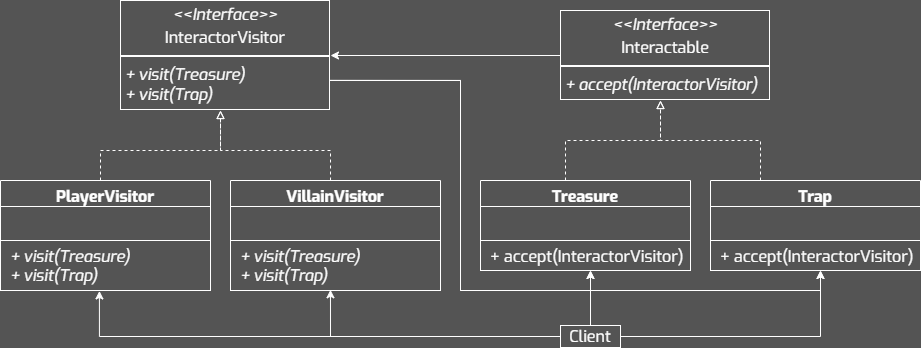

The diagram above was exported from draw.io. Its source (the exported page's mxGraphModel, read from the mxfile embedded in the PNG):
<mxGraphModel dx="1717" dy="985" grid="1" gridSize="10" guides="1" tooltips="1" connect="1" arrows="1" fold="1" page="1" pageScale="1" pageWidth="827" pageHeight="1169" background="#545454" math="0" shadow="0">
  <root>
    <mxCell id="0" />
    <mxCell id="1" parent="0" />
    <mxCell id="2" value="PlayerVisitor" style="swimlane;fontStyle=1;align=center;verticalAlign=top;childLayout=stackLayout;horizontal=1;startSize=26;horizontalStack=0;resizeParent=1;resizeParentMax=0;resizeLast=0;collapsible=1;marginBottom=0;whiteSpace=wrap;fontFamily=Exo;fillColor=none;fontColor=#FFFFFF;strokeColor=#FFFFFF;fontSize=16;spacing=2;spacingTop=0;spacingBottom=0;html=1;" vertex="1" parent="1">
      <mxGeometry x="40" y="1010.0000000000001" width="210" height="110" as="geometry" />
    </mxCell>
    <mxCell id="3" value="" style="text;align=left;verticalAlign=top;spacingLeft=4;spacingRight=4;overflow=hidden;rotatable=0;points=[[0,0.5],[1,0.5]];portConstraint=eastwest;whiteSpace=wrap;fontFamily=Exo;fontColor=#FFFFFF;strokeColor=#FFFFFF;fontSize=16;spacing=2;spacingTop=0;spacingBottom=0;html=1;" vertex="1" parent="2">
      <mxGeometry y="26" width="210" height="34" as="geometry" />
    </mxCell>
    <mxCell id="4" value="&lt;p style=&quot;margin: 0px 0px 0px 4px;&quot;&gt;&lt;i&gt;+ visit(Treasure)&lt;/i&gt;&lt;/p&gt;&lt;p style=&quot;margin: 0px 0px 0px 4px;&quot;&gt;&lt;i&gt;+ visit(&lt;/i&gt;&lt;i style=&quot;background-color: initial;&quot;&gt;Trap&lt;/i&gt;&lt;i style=&quot;background-color: initial;&quot;&gt;)&lt;/i&gt;&lt;/p&gt;" style="text;align=left;verticalAlign=top;spacingLeft=4;spacingRight=4;overflow=hidden;rotatable=0;points=[[0,0.5],[1,0.5]];portConstraint=eastwest;whiteSpace=wrap;fontFamily=Exo;fontColor=#FFFFFF;strokeColor=#FFFFFF;fontSize=16;spacing=2;spacingTop=0;spacingBottom=0;html=1;" vertex="1" parent="2">
      <mxGeometry y="60" width="210" height="50" as="geometry" />
    </mxCell>
    <mxCell id="5" style="edgeStyle=orthogonalEdgeStyle;rounded=0;orthogonalLoop=1;jettySize=auto;html=1;strokeColor=#FFFFFF;endArrow=block;endFill=0;dashed=1;" edge="1" parent="1">
      <mxGeometry relative="1" as="geometry">
        <mxPoint x="260" y="940" as="targetPoint" />
        <Array as="points">
          <mxPoint x="370" y="980" />
          <mxPoint x="260" y="980" />
        </Array>
        <mxPoint x="370.0344827586207" y="1010" as="sourcePoint" />
      </mxGeometry>
    </mxCell>
    <mxCell id="6" value="&lt;p style=&quot;margin: 4px 0px 0px; text-align: center; font-size: 16px;&quot;&gt;&lt;i&gt;&amp;lt;&amp;lt;Interface&amp;gt;&amp;gt;&lt;/i&gt;&lt;br&gt;&lt;/p&gt;&lt;p style=&quot;margin: 4px 0px 0px; text-align: center; font-size: 16px;&quot;&gt;InteractorVisitor&lt;/p&gt;&lt;hr style=&quot;border-style: solid; font-size: 16px;&quot;&gt;&lt;p style=&quot;margin: 0px 0px 0px 4px; font-size: 16px;&quot;&gt;&lt;/p&gt;&lt;p style=&quot;margin: 0px 0px 0px 4px; font-size: 16px;&quot;&gt;&lt;i&gt;+ visit(Treasure)&lt;/i&gt;&lt;/p&gt;&lt;p style=&quot;margin: 0px 0px 0px 4px; font-size: 16px;&quot;&gt;&lt;i&gt;+ visit(&lt;/i&gt;&lt;i style=&quot;background-color: initial;&quot;&gt;Trap&lt;/i&gt;&lt;i style=&quot;background-color: initial;&quot;&gt;)&lt;/i&gt;&lt;/p&gt;&lt;p style=&quot;margin: 0px 0px 0px 4px; font-size: 16px;&quot;&gt;&lt;br&gt;&lt;/p&gt;" style="verticalAlign=top;align=left;overflow=fill;html=1;whiteSpace=wrap;fillColor=none;fontColor=#FFFFFF;labelBorderColor=#FFFFFF;fontSize=16;fontFamily=Exo;strokeColor=none;" vertex="1" parent="1">
      <mxGeometry x="160" y="830" width="210" height="110" as="geometry" />
    </mxCell>
    <mxCell id="7" value="" style="edgeStyle=orthogonalEdgeStyle;rounded=0;orthogonalLoop=1;jettySize=auto;html=1;strokeColor=#FFFFFF;endArrow=block;endFill=0;dashed=1;" edge="1" source="2" parent="1">
      <mxGeometry relative="1" as="geometry">
        <Array as="points">
          <mxPoint x="140" y="980" />
          <mxPoint x="260" y="980" />
        </Array>
        <mxPoint x="260" y="940" as="targetPoint" />
      </mxGeometry>
    </mxCell>
    <mxCell id="8" value="VillainVisitor" style="swimlane;fontStyle=1;align=center;verticalAlign=top;childLayout=stackLayout;horizontal=1;startSize=26;horizontalStack=0;resizeParent=1;resizeParentMax=0;resizeLast=0;collapsible=1;marginBottom=0;whiteSpace=wrap;fontFamily=Exo;fillColor=none;fontColor=#FFFFFF;strokeColor=#FFFFFF;fontSize=16;spacing=2;spacingTop=0;spacingBottom=0;html=1;" vertex="1" parent="1">
      <mxGeometry x="270" y="1010.0000000000001" width="210" height="110" as="geometry" />
    </mxCell>
    <mxCell id="9" value="" style="text;align=left;verticalAlign=top;spacingLeft=4;spacingRight=4;overflow=hidden;rotatable=0;points=[[0,0.5],[1,0.5]];portConstraint=eastwest;whiteSpace=wrap;fontFamily=Exo;fontColor=#FFFFFF;strokeColor=#FFFFFF;fontSize=16;spacing=2;spacingTop=0;spacingBottom=0;html=1;" vertex="1" parent="8">
      <mxGeometry y="26" width="210" height="34" as="geometry" />
    </mxCell>
    <mxCell id="10" value="&lt;p style=&quot;margin: 0px 0px 0px 4px;&quot;&gt;&lt;i&gt;+ visit(Treasure)&lt;/i&gt;&lt;/p&gt;&lt;p style=&quot;margin: 0px 0px 0px 4px;&quot;&gt;&lt;i&gt;+ visit(&lt;/i&gt;&lt;i style=&quot;background-color: initial;&quot;&gt;Trap&lt;/i&gt;&lt;i style=&quot;background-color: initial;&quot;&gt;)&lt;/i&gt;&lt;/p&gt;" style="text;align=left;verticalAlign=top;spacingLeft=4;spacingRight=4;overflow=hidden;rotatable=0;points=[[0,0.5],[1,0.5]];portConstraint=eastwest;whiteSpace=wrap;fontFamily=Exo;fontColor=#FFFFFF;strokeColor=#FFFFFF;fontSize=16;spacing=2;spacingTop=0;spacingBottom=0;html=1;" vertex="1" parent="8">
      <mxGeometry y="60" width="210" height="50" as="geometry" />
    </mxCell>
    <mxCell id="11" style="edgeStyle=orthogonalEdgeStyle;rounded=0;orthogonalLoop=1;jettySize=auto;html=1;strokeColor=#FFFFFF;" edge="1" source="12" target="6" parent="1">
      <mxGeometry relative="1" as="geometry">
        <mxPoint x="480" y="905" as="targetPoint" />
      </mxGeometry>
    </mxCell>
    <mxCell id="12" value="&lt;p style=&quot;margin: 4px 0px 0px; text-align: center; font-size: 16px;&quot;&gt;&lt;i&gt;&amp;lt;&amp;lt;Interface&amp;gt;&amp;gt;&lt;/i&gt;&lt;br&gt;&lt;/p&gt;&lt;p style=&quot;margin: 4px 0px 0px; text-align: center; font-size: 16px;&quot;&gt;Interactable&lt;/p&gt;&lt;hr style=&quot;border-style: solid; font-size: 16px;&quot;&gt;&lt;p style=&quot;margin: 0px 0px 0px 4px; font-size: 16px;&quot;&gt;&lt;/p&gt;&lt;p style=&quot;margin: 0px 0px 0px 4px; font-size: 16px;&quot;&gt;&lt;i&gt;+ accept(&lt;/i&gt;&lt;span style=&quot;text-align: center;&quot;&gt;&lt;i&gt;InteractorVisitor&lt;/i&gt;&lt;/span&gt;&lt;i style=&quot;background-color: initial;&quot;&gt;)&lt;/i&gt;&lt;/p&gt;" style="verticalAlign=top;align=left;overflow=fill;html=1;whiteSpace=wrap;fillColor=none;fontColor=#FFFFFF;labelBorderColor=#FFFFFF;fontSize=16;fontFamily=Exo;strokeColor=none;" vertex="1" parent="1">
      <mxGeometry x="600" y="840" width="210" height="90" as="geometry" />
    </mxCell>
    <mxCell id="13" style="edgeStyle=orthogonalEdgeStyle;rounded=0;orthogonalLoop=1;jettySize=auto;html=1;strokeColor=#FFFFFF;dashed=1;endArrow=block;endFill=0;" edge="1" source="14" parent="1">
      <mxGeometry relative="1" as="geometry">
        <mxPoint x="700" y="930" as="targetPoint" />
        <Array as="points">
          <mxPoint x="800" y="970" />
          <mxPoint x="700" y="970" />
        </Array>
      </mxGeometry>
    </mxCell>
    <mxCell id="14" value="Trap" style="swimlane;fontStyle=1;align=center;verticalAlign=top;childLayout=stackLayout;horizontal=1;startSize=26;horizontalStack=0;resizeParent=1;resizeParentMax=0;resizeLast=0;collapsible=1;marginBottom=0;whiteSpace=wrap;fontFamily=Exo;fillColor=none;fontColor=#FFFFFF;strokeColor=#FFFFFF;fontSize=16;spacing=2;spacingTop=0;spacingBottom=0;html=1;" vertex="1" parent="1">
      <mxGeometry x="750" y="1010" width="210" height="90" as="geometry" />
    </mxCell>
    <mxCell id="15" value="" style="text;align=left;verticalAlign=top;spacingLeft=4;spacingRight=4;overflow=hidden;rotatable=0;points=[[0,0.5],[1,0.5]];portConstraint=eastwest;whiteSpace=wrap;fontFamily=Exo;fontColor=#FFFFFF;strokeColor=#FFFFFF;fontSize=16;spacing=2;spacingTop=0;spacingBottom=0;html=1;" vertex="1" parent="14">
      <mxGeometry y="26" width="210" height="34" as="geometry" />
    </mxCell>
    <mxCell id="16" value="&lt;p style=&quot;margin: 0px 0px 0px 4px;&quot;&gt;+ accept(&lt;span style=&quot;text-align: center;&quot;&gt;InteractorVisitor&lt;/span&gt;&lt;span style=&quot;background-color: initial;&quot;&gt;)&lt;/span&gt;&lt;br&gt;&lt;/p&gt;" style="text;align=left;verticalAlign=top;spacingLeft=4;spacingRight=4;overflow=hidden;rotatable=0;points=[[0,0.5],[1,0.5]];portConstraint=eastwest;whiteSpace=wrap;fontFamily=Exo;fontColor=#FFFFFF;strokeColor=#FFFFFF;fontSize=16;spacing=2;spacingTop=0;spacingBottom=0;html=1;" vertex="1" parent="14">
      <mxGeometry y="60" width="210" height="30" as="geometry" />
    </mxCell>
    <mxCell id="17" style="edgeStyle=orthogonalEdgeStyle;rounded=0;orthogonalLoop=1;jettySize=auto;html=1;strokeColor=#FFFFFF;dashed=1;endArrow=block;endFill=0;" edge="1" source="18" parent="1">
      <mxGeometry relative="1" as="geometry">
        <mxPoint x="700" y="930" as="targetPoint" />
        <Array as="points">
          <mxPoint x="605" y="970" />
          <mxPoint x="700" y="970" />
          <mxPoint x="700" y="930" />
        </Array>
      </mxGeometry>
    </mxCell>
    <mxCell id="18" value="Treasure" style="swimlane;fontStyle=1;align=center;verticalAlign=top;childLayout=stackLayout;horizontal=1;startSize=26;horizontalStack=0;resizeParent=1;resizeParentMax=0;resizeLast=0;collapsible=1;marginBottom=0;whiteSpace=wrap;fontFamily=Exo;fillColor=none;fontColor=#FFFFFF;strokeColor=#FFFFFF;fontSize=16;spacing=2;spacingTop=0;spacingBottom=0;html=1;" vertex="1" parent="1">
      <mxGeometry x="520" y="1010" width="210" height="90" as="geometry" />
    </mxCell>
    <mxCell id="19" value="" style="text;align=left;verticalAlign=top;spacingLeft=4;spacingRight=4;overflow=hidden;rotatable=0;points=[[0,0.5],[1,0.5]];portConstraint=eastwest;whiteSpace=wrap;fontFamily=Exo;fontColor=#FFFFFF;strokeColor=#FFFFFF;fontSize=16;spacing=2;spacingTop=0;spacingBottom=0;html=1;" vertex="1" parent="18">
      <mxGeometry y="26" width="210" height="34" as="geometry" />
    </mxCell>
    <mxCell id="20" value="&lt;p style=&quot;margin: 0px 0px 0px 4px;&quot;&gt;+ accept(&lt;span style=&quot;text-align: center;&quot;&gt;InteractorVisitor&lt;/span&gt;&lt;span style=&quot;background-color: initial;&quot;&gt;)&lt;/span&gt;&lt;br&gt;&lt;/p&gt;" style="text;align=left;verticalAlign=top;spacingLeft=4;spacingRight=4;overflow=hidden;rotatable=0;points=[[0,0.5],[1,0.5]];portConstraint=eastwest;whiteSpace=wrap;fontFamily=Exo;fontColor=#FFFFFF;strokeColor=#FFFFFF;fontSize=16;spacing=2;spacingTop=0;spacingBottom=0;html=1;" vertex="1" parent="18">
      <mxGeometry y="60" width="210" height="30" as="geometry" />
    </mxCell>
    <mxCell id="21" style="edgeStyle=orthogonalEdgeStyle;rounded=0;orthogonalLoop=1;jettySize=auto;html=1;strokeColor=#FFFFFF;exitX=0.995;exitY=0.726;exitDx=0;exitDy=0;exitPerimeter=0;" edge="1" source="6" parent="1">
      <mxGeometry relative="1" as="geometry">
        <mxPoint x="480" y="930" as="sourcePoint" />
        <mxPoint x="630" y="1100" as="targetPoint" />
        <Array as="points">
          <mxPoint x="500" y="910" />
          <mxPoint x="500" y="1120" />
          <mxPoint x="630" y="1120" />
          <mxPoint x="630" y="1100" />
        </Array>
      </mxGeometry>
    </mxCell>
    <mxCell id="22" style="edgeStyle=orthogonalEdgeStyle;rounded=0;orthogonalLoop=1;jettySize=auto;html=1;strokeColor=#FFFFFF;exitX=0.997;exitY=0.727;exitDx=0;exitDy=0;exitPerimeter=0;" edge="1" source="6" parent="1">
      <mxGeometry relative="1" as="geometry">
        <mxPoint x="480" y="930" as="sourcePoint" />
        <mxPoint x="860" y="1100" as="targetPoint" />
        <Array as="points">
          <mxPoint x="500" y="910" />
          <mxPoint x="500" y="1120" />
          <mxPoint x="860" y="1120" />
          <mxPoint x="860" y="1100" />
        </Array>
      </mxGeometry>
    </mxCell>
    <mxCell id="23" style="edgeStyle=orthogonalEdgeStyle;rounded=0;orthogonalLoop=1;jettySize=auto;html=1;strokeColor=#FFFFFF;" edge="1" source="25" parent="1">
      <mxGeometry relative="1" as="geometry">
        <mxPoint x="630" y="1100" as="targetPoint" />
        <Array as="points">
          <mxPoint x="630" y="1100" />
        </Array>
      </mxGeometry>
    </mxCell>
    <mxCell id="24" style="edgeStyle=orthogonalEdgeStyle;rounded=0;orthogonalLoop=1;jettySize=auto;html=1;strokeColor=#FFFFFF;" edge="1" source="25" parent="1">
      <mxGeometry relative="1" as="geometry">
        <mxPoint x="860" y="1100" as="targetPoint" />
        <Array as="points">
          <mxPoint x="860" y="1166" />
          <mxPoint x="860" y="1100" />
        </Array>
      </mxGeometry>
    </mxCell>
    <mxCell id="25" value="Client" style="whiteSpace=wrap;fontFamily=Exo;fillColor=none;fontColor=#FFFFFF;strokeColor=#FFFFFF;fontSize=16;spacing=2;spacingTop=0;spacingBottom=0;html=1;" vertex="1" parent="1">
      <mxGeometry x="600" y="1155" width="60" height="22" as="geometry" />
    </mxCell>
    <mxCell id="26" style="edgeStyle=orthogonalEdgeStyle;rounded=0;orthogonalLoop=1;jettySize=auto;html=1;entryX=0.471;entryY=1.009;entryDx=0;entryDy=0;entryPerimeter=0;strokeColor=#FFFFFF;" edge="1" source="25" target="4" parent="1">
      <mxGeometry relative="1" as="geometry">
        <Array as="points">
          <mxPoint x="139" y="1166" />
        </Array>
      </mxGeometry>
    </mxCell>
    <mxCell id="27" style="edgeStyle=orthogonalEdgeStyle;rounded=0;orthogonalLoop=1;jettySize=auto;html=1;entryX=0.476;entryY=0.986;entryDx=0;entryDy=0;entryPerimeter=0;strokeColor=#FFFFFF;" edge="1" source="25" target="10" parent="1">
      <mxGeometry relative="1" as="geometry">
        <Array as="points">
          <mxPoint x="370" y="1166" />
        </Array>
      </mxGeometry>
    </mxCell>
  </root>
</mxGraphModel>